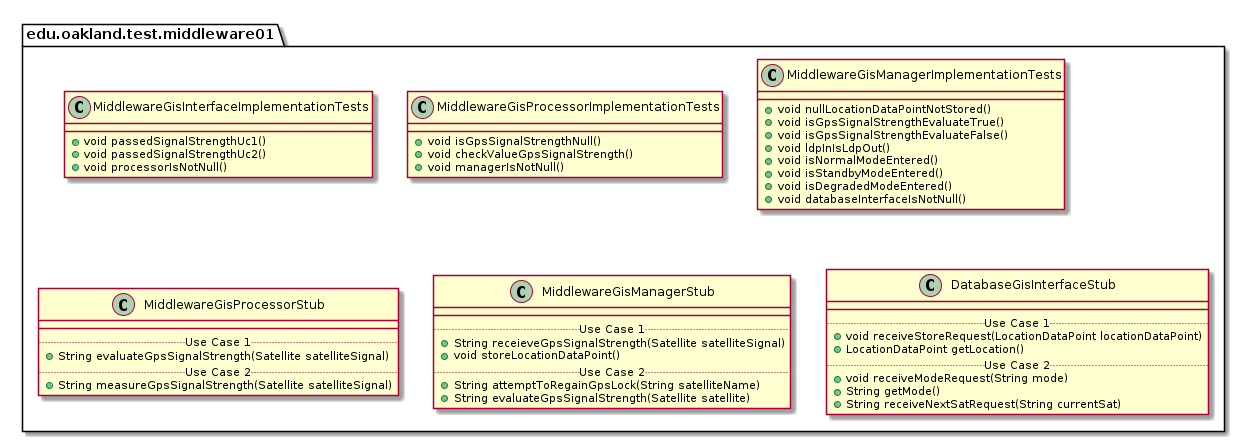

The diagram above was rendered by PlantUML. Its source (embedded in the PNG):
@startuml Middleware01TestPackage

package edu.oakland.test.middleware01 {
    
}


package edu.oakland.test.middleware01 {
  class MiddlewareGisInterfaceImplementationTests {
    + void passedSignalStrengthUc1()
    + void passedSignalStrengthUc2()
    + void processorIsNotNull()
  }
}


package edu.oakland.test.middleware01 {
  class MiddlewareGisProcessorImplementationTests {
    + void isGpsSignalStrengthNull()
    + void checkValueGpsSignalStrength()
    + void managerIsNotNull()
  }
}


package edu.oakland.test.middleware01 {
  class MiddlewareGisManagerImplementationTests {
    + void nullLocationDataPointNotStored()
    + void isGpsSignalStrengthEvaluateTrue()
    + void isGpsSignalStrengthEvaluateFalse()
    + void ldpInIsLdpOut()
    + void isNormalModeEntered()
    + void isStandbyModeEntered()
    + void isDegradedModeEntered()
    + void databaseInterfaceIsNotNull()
  }
}


package edu.oakland.test.middleware01 {
    class MiddlewareGisProcessorStub {
        __
        .. Use Case 1 ..
        + String evaluateGpsSignalStrength(Satellite satelliteSignal)
        .. Use Case 2 ..
        + String measureGpsSignalStrength(Satellite satelliteSignal)
    }
}


package edu.oakland.test.middleware01 {
    class MiddlewareGisManagerStub {
        __
        .. Use Case 1 ..
        + String receieveGpsSignalStrength(Satellite satelliteSignal)
        + void storeLocationDataPoint()
        .. Use Case 2 ..
        + String attemptToRegainGpsLock(String satelliteName)
        + String evaluateGpsSignalStrength(Satellite satellite)
    }
}


package edu.oakland.test.middleware01 {
    class DatabaseGisInterfaceStub {
        __
        .. Use Case 1 ..
        + void receiveStoreRequest(LocationDataPoint locationDataPoint)
        + LocationDataPoint getLocation()
        .. Use Case 2 ..
        + void receiveModeRequest(String mode)
        + String getMode()
        + String receiveNextSatRequest(String currentSat)
    }
}


@enduml